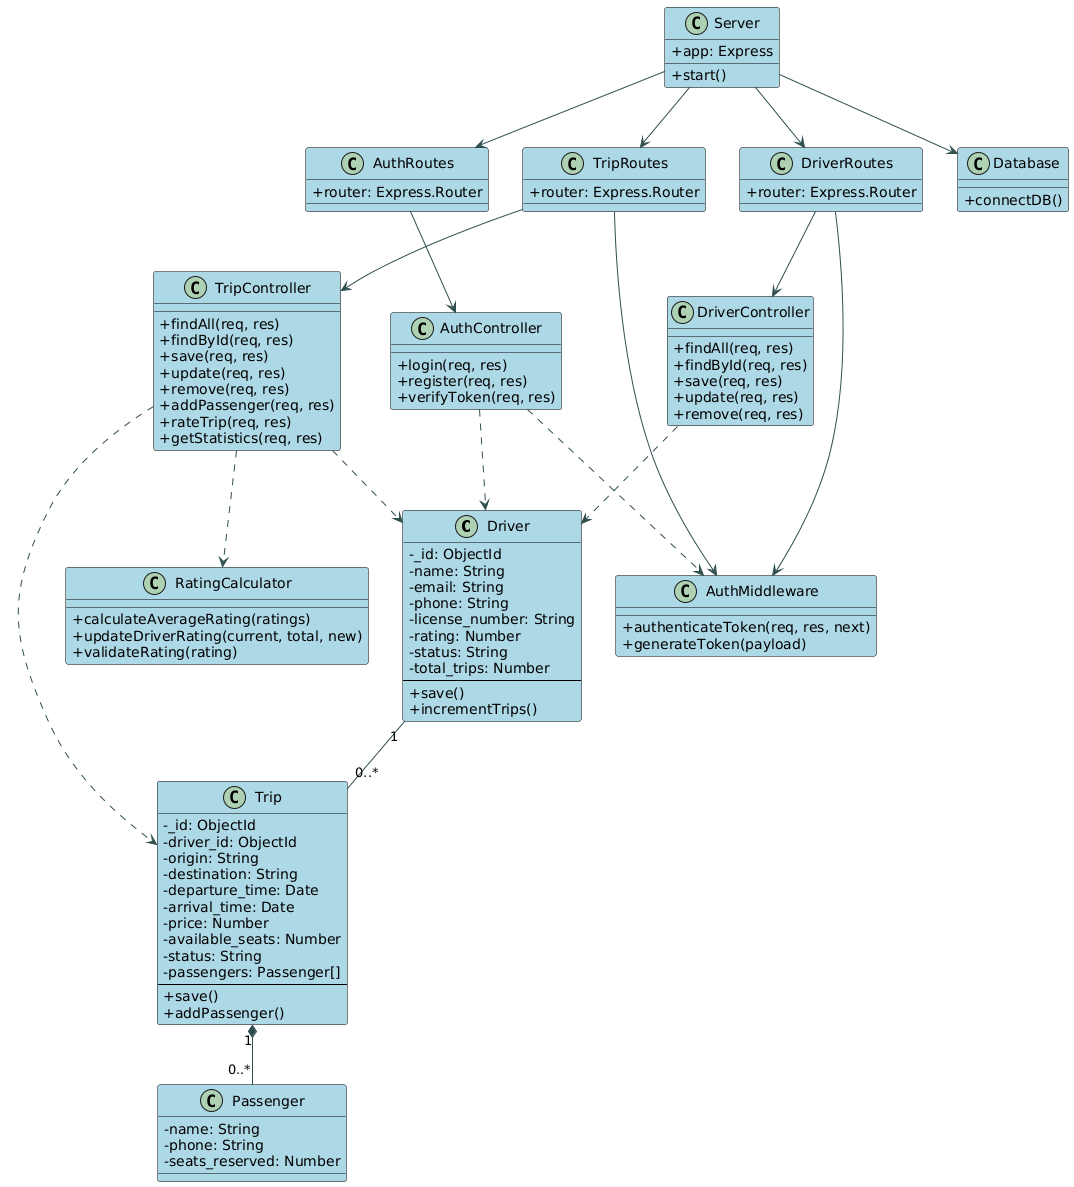

The diagram above was rendered by PlantUML. Its source (embedded in the PNG):
@startuml
skinparam classAttributeIconSize 0
skinparam backgroundColor #FFFFFF
skinparam class {
    BackgroundColor LightBlue
    BorderColor Black
    ArrowColor DarkSlateGray
}

' ============ MODELS ============
class Driver {
    - _id: ObjectId
    - name: String
    - email: String
    - phone: String
    - license_number: String
    - rating: Number
    - status: String
    - total_trips: Number
    --
    + save()
    + incrementTrips()
}

class Trip {
    - _id: ObjectId
    - driver_id: ObjectId
    - origin: String
    - destination: String
    - departure_time: Date
    - arrival_time: Date
    - price: Number
    - available_seats: Number
    - status: String
    - passengers: Passenger[]
    --
    + save()
    + addPassenger()
}

class Passenger {
    - name: String
    - phone: String
    - seats_reserved: Number
}

' ============ CONTROLLERS ============
class DriverController {
    + findAll(req, res)
    + findById(req, res)
    + save(req, res)
    + update(req, res)
    + remove(req, res)
}

class TripController {
    + findAll(req, res)
    + findById(req, res)
    + save(req, res)
    + update(req, res)
    + remove(req, res)
    + addPassenger(req, res)
    + rateTrip(req, res)
    + getStatistics(req, res)
}

class AuthController {
    + login(req, res)
    + register(req, res)
    + verifyToken(req, res)
}

' ============ MIDDLEWARES ============
class AuthMiddleware {
    + authenticateToken(req, res, next)
    + generateToken(payload)
}

' ============ ROUTES ============
class DriverRoutes {
    + router: Express.Router
}

class TripRoutes {
    + router: Express.Router
}

class AuthRoutes {
    + router: Express.Router
}

' ============ UTILITIES ============
class RatingCalculator {
    + calculateAverageRating(ratings)
    + updateDriverRating(current, total, new)
    + validateRating(rating)
}

class Database {
    + connectDB()
}

class Server {
    + app: Express
    + start()
}

' ============ RELATIONSHIPS ============
Driver "1" -- "0..*" Trip
Trip "1" *-- "0..*" Passenger

DriverController ..> Driver
TripController ..> Trip
TripController ..> Driver
TripController ..> RatingCalculator
AuthController ..> Driver
AuthController ..> AuthMiddleware

DriverRoutes --> DriverController
DriverRoutes --> AuthMiddleware
TripRoutes --> TripController
TripRoutes --> AuthMiddleware
AuthRoutes --> AuthController

Server --> DriverRoutes
Server --> TripRoutes
Server --> AuthRoutes
Server --> Database
@enduml